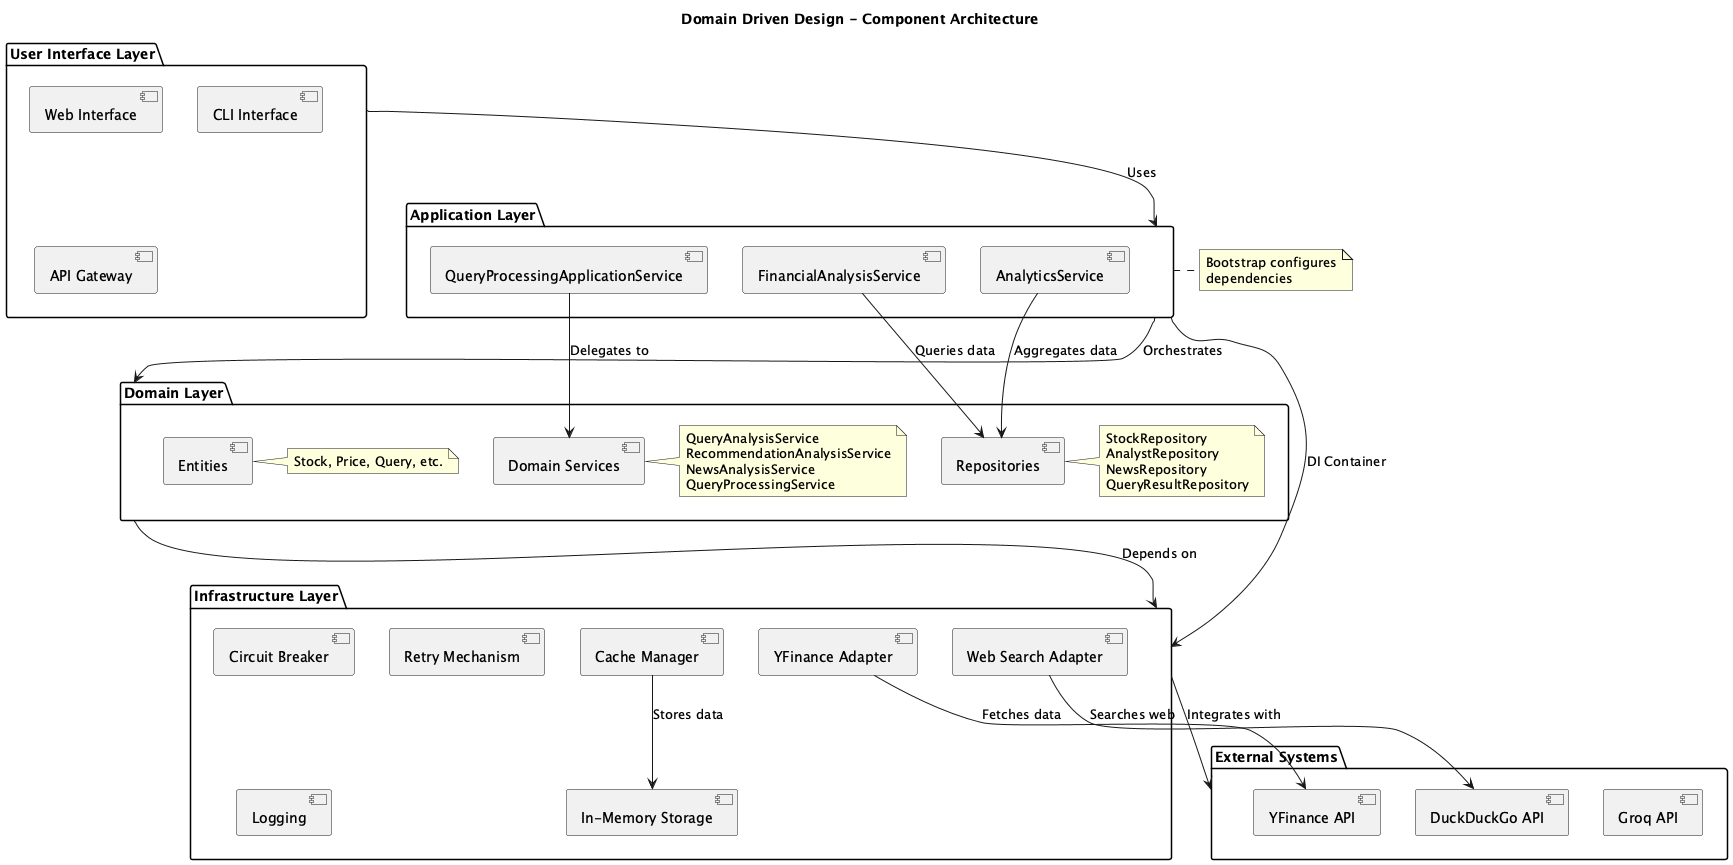

The diagram above was rendered by PlantUML. Its source (embedded in the PNG):
@startuml Financial AI Agent - Component Architecture

title Domain Driven Design - Component Architecture

package "User Interface Layer" as UI {
    [Web Interface] as WebUI
    [CLI Interface] as CLI
    [API Gateway] as API
}

package "Application Layer" as App {
    [QueryProcessingApplicationService] as QueryAppSvc
    [FinancialAnalysisService] as FinAnalysisSvc
    [AnalyticsService] as AnalyticsSvc
}

package "Domain Layer" as Domain {
    [Entities] as Entities
    note right of Entities : Stock, Price, Query, etc.

    [Domain Services] as DomainSvc
    note right of DomainSvc : QueryAnalysisService\nRecommendationAnalysisService\nNewsAnalysisService\nQueryProcessingService

    [Repositories] as Repositories
    note right of Repositories : StockRepository\nAnalystRepository\nNewsRepository\nQueryResultRepository
}

package "Infrastructure Layer" as Infra {
    [YFinance Adapter] as YFinanceAdapter
    [Web Search Adapter] as WebAdapter
    [In-Memory Storage] as MemStorage
    [Cache Manager] as Cache
    [Circuit Breaker] as CircuitBreaker
    [Retry Mechanism] as Retry
    [Logging] as Logger
}

package "External Systems" as External {
    [YFinance API] as YFAPI
    [DuckDuckGo API] as DDGAPI
    [Groq API] as GroqAPI
}

' Relationships
UI --> App : Uses
App --> Domain : Orchestrates
Domain --> Infra : Depends on
Infra --> External : Integrates with

' Internal relationships
QueryAppSvc --> DomainSvc : Delegates to
FinAnalysisSvc --> Repositories : Queries data
AnalyticsSvc --> Repositories : Aggregates data

YFinanceAdapter --> YFAPI : Fetches data
WebAdapter --> DDGAPI : Searches web
Cache --> MemStorage : Stores data

' Dependency injection
App --> Infra : DI Container
note right of App : Bootstrap configures\ndependencies

@enduml